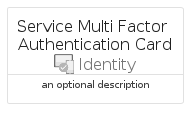

The diagram above was rendered by PlantUML. Its source (embedded in the PNG):
@startuml
' configures the library
!global $INCLUSION_MODE="local"
!global $LIB_BASE_LOCATION="../../.."

' loads the library's bootstrap
!include $LIB_BASE_LOCATION/bootstrap.puml

' loads the package bootstrap
include('azure-20/bootstrap')

' loads the Item which embeds the element ServiceMultiFactorAuthenticationCard
include('azure-20/Item/Identity/ServiceMultiFactorAuthentication')

' renders the element
ServiceMultiFactorAuthenticationCard('ServiceMultiFactorAuthenticationCard', 'Service Multi Factor Authentication Card', 'an optional description')
@enduml